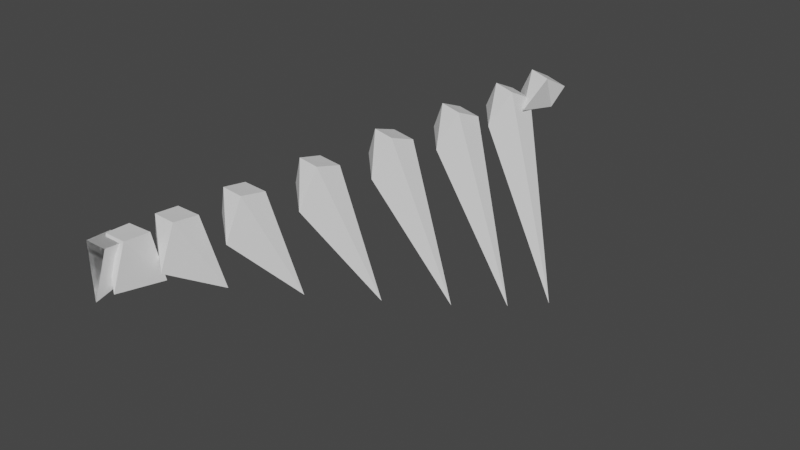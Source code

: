 # Source: dupli_frame_shape_keys.blend  (saved by Blender 3.5.10; exported with 4.5.12 LTS)
import bpy
from mathutils import Matrix  # noqa: F401  (used for matrix-valued properties, if any)

bpy.ops.wm.read_factory_settings(use_empty=True)
scene = bpy.context.scene
scene.name = 'Scene'

# ---- collections
col_collection = bpy.data.collections.new('Collection'); scene.collection.children.link(col_collection)

# ---- materials (node trees are filled in below, after node groups)
mat_material_001 = bpy.data.materials.new('Material.001')
mat_material_001.alpha_threshold = 0.0
mat_material_001.use_transparent_shadow = False
mat_material_001.diffuse_color = (0.09176, 0.2732, 0.7726, 1.0)
mat_material_001.roughness = 0.5
mat_material_001.line_color = (0.0, 0.0, 0.0, 1.0)
mat_material_029 = bpy.data.materials.new('Material.029')
mat_material_029.alpha_threshold = 0.0
mat_material_029.use_transparent_shadow = False
mat_material_029.diffuse_color = (0.8, 0.1187, 0.0, 1.0)
mat_material_029.roughness = 0.5
mat_material_029.line_color = (0.0, 0.0, 0.0, 1.0)
mat_material_030 = bpy.data.materials.new('Material.030')
mat_material_030.alpha_threshold = 0.0
mat_material_030.use_transparent_shadow = False
mat_material_030.diffuse_color = (0.7748, 0.1242, 0.02743, 1.0)
mat_material_030.roughness = 0.5
mat_material_030.line_color = (0.0, 0.0, 0.0, 1.0)
mat_material_031 = bpy.data.materials.new('Material.031')
mat_material_031.alpha_threshold = 0.0
mat_material_031.use_transparent_shadow = False
mat_material_031.diffuse_color = (0.7074, 0.1389, 0.101, 1.0)
mat_material_031.roughness = 0.5
mat_material_031.line_color = (0.0, 0.0, 0.0, 1.0)
mat_material_032 = bpy.data.materials.new('Material.032')
mat_material_032.alpha_threshold = 0.0
mat_material_032.use_transparent_shadow = False
mat_material_032.diffuse_color = (0.6099, 0.1602, 0.2074, 1.0)
mat_material_032.roughness = 0.5
mat_material_032.line_color = (0.0, 0.0, 0.0, 1.0)
mat_material_033 = bpy.data.materials.new('Material.033')
mat_material_033.alpha_threshold = 0.0
mat_material_033.use_transparent_shadow = False
mat_material_033.diffuse_color = (0.4942, 0.1854, 0.3336, 1.0)
mat_material_033.roughness = 0.5
mat_material_033.line_color = (0.0, 0.0, 0.0, 1.0)
mat_material_034 = bpy.data.materials.new('Material.034')
mat_material_034.alpha_threshold = 0.0
mat_material_034.use_transparent_shadow = False
mat_material_034.diffuse_color = (0.3724, 0.212, 0.4664, 1.0)
mat_material_034.roughness = 0.5
mat_material_034.line_color = (0.0, 0.0, 0.0, 1.0)
mat_material_035 = bpy.data.materials.new('Material.035')
mat_material_035.alpha_threshold = 0.0
mat_material_035.use_transparent_shadow = False
mat_material_035.diffuse_color = (0.2568, 0.2372, 0.5926, 1.0)
mat_material_035.roughness = 0.5
mat_material_035.line_color = (0.0, 0.0, 0.0, 1.0)
mat_material_036 = bpy.data.materials.new('Material.036')
mat_material_036.alpha_threshold = 0.0
mat_material_036.use_transparent_shadow = False
mat_material_036.diffuse_color = (0.1592, 0.2585, 0.699, 1.0)
mat_material_036.roughness = 0.5
mat_material_036.line_color = (0.0, 0.0, 0.0, 1.0)
mat_material_037 = bpy.data.materials.new('Material.037')
mat_material_037.alpha_threshold = 0.0
mat_material_037.use_transparent_shadow = False
mat_material_037.diffuse_color = (0.09176, 0.2732, 0.7726, 1.0)
mat_material_037.roughness = 0.5
mat_material_037.line_color = (0.0, 0.0, 0.0, 1.0)

# ---- material node trees
mat_material_001.use_nodes = True; mat_material_001.node_tree.nodes.clear()
_N = mat_material_001.node_tree.nodes; _L = mat_material_001.node_tree.links
n0 = _N.new('ShaderNodeOutputMaterial'); n0.name = 'Material Output'; n0.location = (300, 300)
n1 = _N.new('ShaderNodeBsdfPrincipled'); n1.name = 'Principled BSDF'; n1.location = (10, 300)
n1.distribution = 'GGX'
n1.subsurface_method = 'RANDOM_WALK_SKIN'
n1.inputs[3].default_value = 1.45
n1.inputs[27].default_value = (0.0, 0.0, 0.0, 1.0)
n1.inputs[28].default_value = 1.0
_L.new(n1.outputs[0], n0.inputs[0])
n0.is_active_output = True
mat_material_029.use_nodes = True; mat_material_029.node_tree.nodes.clear()
_N = mat_material_029.node_tree.nodes; _L = mat_material_029.node_tree.links
n0 = _N.new('ShaderNodeOutputMaterial'); n0.name = 'Material Output'; n0.location = (300, 300)
n1 = _N.new('ShaderNodeBsdfPrincipled'); n1.name = 'Principled BSDF'; n1.location = (10, 300)
n1.distribution = 'GGX'
n1.subsurface_method = 'RANDOM_WALK_SKIN'
n1.inputs[3].default_value = 1.45
n1.inputs[27].default_value = (0.0, 0.0, 0.0, 1.0)
n1.inputs[28].default_value = 1.0
_L.new(n1.outputs[0], n0.inputs[0])
n0.is_active_output = True
mat_material_030.use_nodes = True; mat_material_030.node_tree.nodes.clear()
_N = mat_material_030.node_tree.nodes; _L = mat_material_030.node_tree.links
n0 = _N.new('ShaderNodeOutputMaterial'); n0.name = 'Material Output'; n0.location = (300, 300)
n1 = _N.new('ShaderNodeBsdfPrincipled'); n1.name = 'Principled BSDF'; n1.location = (10, 300)
n1.distribution = 'GGX'
n1.subsurface_method = 'RANDOM_WALK_SKIN'
n1.inputs[3].default_value = 1.45
n1.inputs[27].default_value = (0.0, 0.0, 0.0, 1.0)
n1.inputs[28].default_value = 1.0
_L.new(n1.outputs[0], n0.inputs[0])
n0.is_active_output = True
mat_material_031.use_nodes = True; mat_material_031.node_tree.nodes.clear()
_N = mat_material_031.node_tree.nodes; _L = mat_material_031.node_tree.links
n0 = _N.new('ShaderNodeOutputMaterial'); n0.name = 'Material Output'; n0.location = (300, 300)
n1 = _N.new('ShaderNodeBsdfPrincipled'); n1.name = 'Principled BSDF'; n1.location = (10, 300)
n1.distribution = 'GGX'
n1.subsurface_method = 'RANDOM_WALK_SKIN'
n1.inputs[3].default_value = 1.45
n1.inputs[27].default_value = (0.0, 0.0, 0.0, 1.0)
n1.inputs[28].default_value = 1.0
_L.new(n1.outputs[0], n0.inputs[0])
n0.is_active_output = True
mat_material_032.use_nodes = True; mat_material_032.node_tree.nodes.clear()
_N = mat_material_032.node_tree.nodes; _L = mat_material_032.node_tree.links
n0 = _N.new('ShaderNodeOutputMaterial'); n0.name = 'Material Output'; n0.location = (300, 300)
n1 = _N.new('ShaderNodeBsdfPrincipled'); n1.name = 'Principled BSDF'; n1.location = (10, 300)
n1.distribution = 'GGX'
n1.subsurface_method = 'RANDOM_WALK_SKIN'
n1.inputs[3].default_value = 1.45
n1.inputs[27].default_value = (0.0, 0.0, 0.0, 1.0)
n1.inputs[28].default_value = 1.0
_L.new(n1.outputs[0], n0.inputs[0])
n0.is_active_output = True
mat_material_033.use_nodes = True; mat_material_033.node_tree.nodes.clear()
_N = mat_material_033.node_tree.nodes; _L = mat_material_033.node_tree.links
n0 = _N.new('ShaderNodeOutputMaterial'); n0.name = 'Material Output'; n0.location = (300, 300)
n1 = _N.new('ShaderNodeBsdfPrincipled'); n1.name = 'Principled BSDF'; n1.location = (10, 300)
n1.distribution = 'GGX'
n1.subsurface_method = 'RANDOM_WALK_SKIN'
n1.inputs[3].default_value = 1.45
n1.inputs[27].default_value = (0.0, 0.0, 0.0, 1.0)
n1.inputs[28].default_value = 1.0
_L.new(n1.outputs[0], n0.inputs[0])
n0.is_active_output = True
mat_material_034.use_nodes = True; mat_material_034.node_tree.nodes.clear()
_N = mat_material_034.node_tree.nodes; _L = mat_material_034.node_tree.links
n0 = _N.new('ShaderNodeOutputMaterial'); n0.name = 'Material Output'; n0.location = (300, 300)
n1 = _N.new('ShaderNodeBsdfPrincipled'); n1.name = 'Principled BSDF'; n1.location = (10, 300)
n1.distribution = 'GGX'
n1.subsurface_method = 'RANDOM_WALK_SKIN'
n1.inputs[3].default_value = 1.45
n1.inputs[27].default_value = (0.0, 0.0, 0.0, 1.0)
n1.inputs[28].default_value = 1.0
_L.new(n1.outputs[0], n0.inputs[0])
n0.is_active_output = True
mat_material_035.use_nodes = True; mat_material_035.node_tree.nodes.clear()
_N = mat_material_035.node_tree.nodes; _L = mat_material_035.node_tree.links
n0 = _N.new('ShaderNodeOutputMaterial'); n0.name = 'Material Output'; n0.location = (300, 300)
n1 = _N.new('ShaderNodeBsdfPrincipled'); n1.name = 'Principled BSDF'; n1.location = (10, 300)
n1.distribution = 'GGX'
n1.subsurface_method = 'RANDOM_WALK_SKIN'
n1.inputs[3].default_value = 1.45
n1.inputs[27].default_value = (0.0, 0.0, 0.0, 1.0)
n1.inputs[28].default_value = 1.0
_L.new(n1.outputs[0], n0.inputs[0])
n0.is_active_output = True
mat_material_036.use_nodes = True; mat_material_036.node_tree.nodes.clear()
_N = mat_material_036.node_tree.nodes; _L = mat_material_036.node_tree.links
n0 = _N.new('ShaderNodeOutputMaterial'); n0.name = 'Material Output'; n0.location = (300, 300)
n1 = _N.new('ShaderNodeBsdfPrincipled'); n1.name = 'Principled BSDF'; n1.location = (10, 300)
n1.distribution = 'GGX'
n1.subsurface_method = 'RANDOM_WALK_SKIN'
n1.inputs[3].default_value = 1.45
n1.inputs[27].default_value = (0.0, 0.0, 0.0, 1.0)
n1.inputs[28].default_value = 1.0
_L.new(n1.outputs[0], n0.inputs[0])
n0.is_active_output = True
mat_material_037.use_nodes = True; mat_material_037.node_tree.nodes.clear()
_N = mat_material_037.node_tree.nodes; _L = mat_material_037.node_tree.links
n0 = _N.new('ShaderNodeOutputMaterial'); n0.name = 'Material Output'; n0.location = (300, 300)
n1 = _N.new('ShaderNodeBsdfPrincipled'); n1.name = 'Principled BSDF'; n1.location = (10, 300)
n1.distribution = 'GGX'
n1.subsurface_method = 'RANDOM_WALK_SKIN'
n1.inputs[3].default_value = 1.45
n1.inputs[27].default_value = (0.0, 0.0, 0.0, 1.0)
n1.inputs[28].default_value = 1.0
_L.new(n1.outputs[0], n0.inputs[0])
n0.is_active_output = True

# ---- world
world_world = bpy.data.worlds.new('World'); scene.world = world_world
world_world.use_nodes = True; world_world.node_tree.nodes.clear()
_N = world_world.node_tree.nodes; _L = world_world.node_tree.links
n0 = _N.new('ShaderNodeOutputWorld'); n0.name = 'World Output'; n0.location = (300, 300)
n1 = _N.new('ShaderNodeBackground'); n1.name = 'Background'; n1.location = (10, 300)
n1.inputs[0].default_value = (0.05088, 0.05088, 0.05088, 1.0)
_L.new(n1.outputs[0], n0.inputs[0])
n0.is_active_output = True
world_world.color = (0.05088, 0.05088, 0.05088)
world_world.use_sun_shadow = False
world_world.sun_shadow_jitter_overblur = 0.0

# ---- meshes
me_cube = bpy.data.meshes.new('Cube')
me_cube.from_pydata([(0.2372, 0.2362, 0.2036), (0.2078, 0.2078, -0.2078), (0.2078, -0.2078, 0.2078), (0.4011, -0.5879, -0.4092), (-0.2078, 0.2078, 0.2078), (-0.2078, 0.2078, -0.2078), (-0.2078, -0.2078, 0.2078), (-0.2078, -0.2078, -0.2078)], [], [(0, 4, 6, 2), (3, 2, 6, 7), (7, 6, 4, 5), (5, 1, 3, 7), (1, 0, 2, 3), (5, 4, 0, 1)])
_uv = me_cube.uv_layers.new(name='UVMap')
_uv.uv.foreach_set('vector', [0.625, 0.5, 0.875, 0.5, 0.875, 0.75, 0.625, 0.75, 0.375, 0.75, 0.625, 0.75, 0.625, 1.0, 0.375, 1.0, 0.375, 0.0, 0.625, 0.0, 0.625, 0.25, 0.375, 0.25, 0.125, 0.5, 0.375, 0.5, 0.375, 0.75, 0.125, 0.75, 0.375, 0.5, 0.625, 0.5, 0.625, 0.75, 0.375, 0.75, 0.375, 0.25, 0.625, 0.25, 0.625, 0.5, 0.375, 0.5])
me_cube.materials.append(mat_material_001)
me_cube.use_mirror_vertex_groups = False
me_cube.update()
me_cube_037 = bpy.data.meshes.new('Cube.037')
me_cube_037.from_pydata([(0.2372, 0.2362, 0.2036), (0.2078, 0.2078, -0.2078), (0.2078, -0.2078, 0.2078), (0.4011, -0.5879, -0.4092), (-0.2078, 0.2078, 0.2078), (-0.2078, 0.2078, -0.2078), (-0.2078, -0.2078, 0.2078), (-0.2078, -0.2078, -0.2078)], [], [(0, 4, 6, 2), (3, 2, 6, 7), (7, 6, 4, 5), (5, 1, 3, 7), (1, 0, 2, 3), (5, 4, 0, 1)])
_uv = me_cube_037.uv_layers.new(name='UVMap')
_uv.uv.foreach_set('vector', [0.625, 0.5, 0.875, 0.5, 0.875, 0.75, 0.625, 0.75, 0.375, 0.75, 0.625, 0.75, 0.625, 1.0, 0.375, 1.0, 0.375, 0.0, 0.625, 0.0, 0.625, 0.25, 0.375, 0.25, 0.125, 0.5, 0.375, 0.5, 0.375, 0.75, 0.125, 0.75, 0.375, 0.5, 0.625, 0.5, 0.625, 0.75, 0.375, 0.75, 0.375, 0.25, 0.625, 0.25, 0.625, 0.5, 0.375, 0.5])
me_cube_037.materials.append(mat_material_029)
me_cube_037.use_mirror_vertex_groups = False
me_cube_037.update()
me_cube_038 = bpy.data.meshes.new('Cube.038')
me_cube_038.from_pydata([(0.2372, 0.2362, 0.2036), (0.2708, 0.233, -0.2974), (0.2078, -0.2078, 0.2078), (0.4011, -0.5879, -0.4092), (-0.2078, 0.2078, 0.2078), (-0.2078, 0.2078, -0.2078), (-0.2078, -0.2078, 0.2078), (-0.2078, -0.2078, -0.2078)], [], [(0, 4, 6, 2), (3, 2, 6, 7), (7, 6, 4, 5), (5, 1, 3, 7), (1, 0, 2, 3), (5, 4, 0, 1)])
_uv = me_cube_038.uv_layers.new(name='UVMap')
_uv.uv.foreach_set('vector', [0.625, 0.5, 0.875, 0.5, 0.875, 0.75, 0.625, 0.75, 0.375, 0.75, 0.625, 0.75, 0.625, 1.0, 0.375, 1.0, 0.375, 0.0, 0.625, 0.0, 0.625, 0.25, 0.375, 0.25, 0.125, 0.5, 0.375, 0.5, 0.375, 0.75, 0.125, 0.75, 0.375, 0.5, 0.625, 0.5, 0.625, 0.75, 0.375, 0.75, 0.375, 0.25, 0.625, 0.25, 0.625, 0.5, 0.375, 0.5])
me_cube_038.materials.append(mat_material_030)
me_cube_038.use_mirror_vertex_groups = False
me_cube_038.update()
me_cube_039 = bpy.data.meshes.new('Cube.039')
me_cube_039.from_pydata([(0.2372, 0.2362, 0.2036), (0.4394, 0.3002, -0.5376), (0.2078, -0.2078, 0.2078), (0.4011, -0.5879, -0.4092), (-0.2078, 0.2078, 0.2078), (-0.2078, 0.2078, -0.2078), (-0.2078, -0.2078, 0.2078), (-0.2078, -0.2078, -0.2078)], [], [(0, 4, 6, 2), (3, 2, 6, 7), (7, 6, 4, 5), (5, 1, 3, 7), (1, 0, 2, 3), (5, 4, 0, 1)])
_uv = me_cube_039.uv_layers.new(name='UVMap')
_uv.uv.foreach_set('vector', [0.625, 0.5, 0.875, 0.5, 0.875, 0.75, 0.625, 0.75, 0.375, 0.75, 0.625, 0.75, 0.625, 1.0, 0.375, 1.0, 0.375, 0.0, 0.625, 0.0, 0.625, 0.25, 0.375, 0.25, 0.125, 0.5, 0.375, 0.5, 0.375, 0.75, 0.125, 0.75, 0.375, 0.5, 0.625, 0.5, 0.625, 0.75, 0.375, 0.75, 0.375, 0.25, 0.625, 0.25, 0.625, 0.5, 0.375, 0.5])
me_cube_039.materials.append(mat_material_031)
me_cube_039.use_mirror_vertex_groups = False
me_cube_039.update()
me_cube_040 = bpy.data.meshes.new('Cube.040')
me_cube_040.from_pydata([(0.2372, 0.2362, 0.2036), (0.6836, 0.3977, -0.8852), (0.2078, -0.2078, 0.2078), (0.4011, -0.5879, -0.4092), (-0.2078, 0.2078, 0.2078), (-0.2078, 0.2078, -0.2078), (-0.2078, -0.2078, 0.2078), (-0.2078, -0.2078, -0.2078)], [], [(0, 4, 6, 2), (3, 2, 6, 7), (7, 6, 4, 5), (5, 1, 3, 7), (1, 0, 2, 3), (5, 4, 0, 1)])
_uv = me_cube_040.uv_layers.new(name='UVMap')
_uv.uv.foreach_set('vector', [0.625, 0.5, 0.875, 0.5, 0.875, 0.75, 0.625, 0.75, 0.375, 0.75, 0.625, 0.75, 0.625, 1.0, 0.375, 1.0, 0.375, 0.0, 0.625, 0.0, 0.625, 0.25, 0.375, 0.25, 0.125, 0.5, 0.375, 0.5, 0.375, 0.75, 0.125, 0.75, 0.375, 0.5, 0.625, 0.5, 0.625, 0.75, 0.375, 0.75, 0.375, 0.25, 0.625, 0.25, 0.625, 0.5, 0.375, 0.5])
me_cube_040.materials.append(mat_material_032)
me_cube_040.use_mirror_vertex_groups = False
me_cube_040.update()
me_cube_041 = bpy.data.meshes.new('Cube.041')
me_cube_041.from_pydata([(0.2372, 0.2362, 0.2036), (0.9731, 0.5132, -1.297), (0.2078, -0.2078, 0.2078), (0.4011, -0.5879, -0.4092), (-0.2078, 0.2078, 0.2078), (-0.2078, 0.2078, -0.2078), (-0.2078, -0.2078, 0.2078), (-0.2078, -0.2078, -0.2078)], [], [(0, 4, 6, 2), (3, 2, 6, 7), (7, 6, 4, 5), (5, 1, 3, 7), (1, 0, 2, 3), (5, 4, 0, 1)])
_uv = me_cube_041.uv_layers.new(name='UVMap')
_uv.uv.foreach_set('vector', [0.625, 0.5, 0.875, 0.5, 0.875, 0.75, 0.625, 0.75, 0.375, 0.75, 0.625, 0.75, 0.625, 1.0, 0.375, 1.0, 0.375, 0.0, 0.625, 0.0, 0.625, 0.25, 0.375, 0.25, 0.125, 0.5, 0.375, 0.5, 0.375, 0.75, 0.125, 0.75, 0.375, 0.5, 0.625, 0.5, 0.625, 0.75, 0.375, 0.75, 0.375, 0.25, 0.625, 0.25, 0.625, 0.5, 0.375, 0.5])
me_cube_041.materials.append(mat_material_033)
me_cube_041.use_mirror_vertex_groups = False
me_cube_041.update()
me_cube_042 = bpy.data.meshes.new('Cube.042')
me_cube_042.from_pydata([(0.2372, 0.2362, 0.2036), (1.278, 0.6347, -1.731), (0.2078, -0.2078, 0.2078), (0.4011, -0.5879, -0.4092), (-0.2078, 0.2078, 0.2078), (-0.2078, 0.2078, -0.2078), (-0.2078, -0.2078, 0.2078), (-0.2078, -0.2078, -0.2078)], [], [(0, 4, 6, 2), (3, 2, 6, 7), (7, 6, 4, 5), (5, 1, 3, 7), (1, 0, 2, 3), (5, 4, 0, 1)])
_uv = me_cube_042.uv_layers.new(name='UVMap')
_uv.uv.foreach_set('vector', [0.625, 0.5, 0.875, 0.5, 0.875, 0.75, 0.625, 0.75, 0.375, 0.75, 0.625, 0.75, 0.625, 1.0, 0.375, 1.0, 0.375, 0.0, 0.625, 0.0, 0.625, 0.25, 0.375, 0.25, 0.125, 0.5, 0.375, 0.5, 0.375, 0.75, 0.125, 0.75, 0.375, 0.5, 0.625, 0.5, 0.625, 0.75, 0.375, 0.75, 0.375, 0.25, 0.625, 0.25, 0.625, 0.5, 0.375, 0.5])
me_cube_042.materials.append(mat_material_034)
me_cube_042.use_mirror_vertex_groups = False
me_cube_042.update()
me_cube_043 = bpy.data.meshes.new('Cube.043')
me_cube_043.from_pydata([(0.2372, 0.2362, 0.2036), (1.567, 0.7502, -2.143), (0.2078, -0.2078, 0.2078), (0.4011, -0.5879, -0.4092), (-0.2078, 0.2078, 0.2078), (-0.2078, 0.2078, -0.2078), (-0.2078, -0.2078, 0.2078), (-0.2078, -0.2078, -0.2078)], [], [(0, 4, 6, 2), (3, 2, 6, 7), (7, 6, 4, 5), (5, 1, 3, 7), (1, 0, 2, 3), (5, 4, 0, 1)])
_uv = me_cube_043.uv_layers.new(name='UVMap')
_uv.uv.foreach_set('vector', [0.625, 0.5, 0.875, 0.5, 0.875, 0.75, 0.625, 0.75, 0.375, 0.75, 0.625, 0.75, 0.625, 1.0, 0.375, 1.0, 0.375, 0.0, 0.625, 0.0, 0.625, 0.25, 0.375, 0.25, 0.125, 0.5, 0.375, 0.5, 0.375, 0.75, 0.125, 0.75, 0.375, 0.5, 0.625, 0.5, 0.625, 0.75, 0.375, 0.75, 0.375, 0.25, 0.625, 0.25, 0.625, 0.5, 0.375, 0.5])
me_cube_043.materials.append(mat_material_035)
me_cube_043.use_mirror_vertex_groups = False
me_cube_043.update()
me_cube_044 = bpy.data.meshes.new('Cube.044')
me_cube_044.from_pydata([(0.2372, 0.2362, 0.2036), (1.811, 0.8476, -2.491), (0.2078, -0.2078, 0.2078), (0.4011, -0.5879, -0.4092), (-0.2078, 0.2078, 0.2078), (-0.2078, 0.2078, -0.2078), (-0.2078, -0.2078, 0.2078), (-0.2078, -0.2078, -0.2078)], [], [(0, 4, 6, 2), (3, 2, 6, 7), (7, 6, 4, 5), (5, 1, 3, 7), (1, 0, 2, 3), (5, 4, 0, 1)])
_uv = me_cube_044.uv_layers.new(name='UVMap')
_uv.uv.foreach_set('vector', [0.625, 0.5, 0.875, 0.5, 0.875, 0.75, 0.625, 0.75, 0.375, 0.75, 0.625, 0.75, 0.625, 1.0, 0.375, 1.0, 0.375, 0.0, 0.625, 0.0, 0.625, 0.25, 0.375, 0.25, 0.125, 0.5, 0.375, 0.5, 0.375, 0.75, 0.125, 0.75, 0.375, 0.5, 0.625, 0.5, 0.625, 0.75, 0.375, 0.75, 0.375, 0.25, 0.625, 0.25, 0.625, 0.5, 0.375, 0.5])
me_cube_044.materials.append(mat_material_036)
me_cube_044.use_mirror_vertex_groups = False
me_cube_044.update()
me_cube_045 = bpy.data.meshes.new('Cube.045')
me_cube_045.from_pydata([(0.2372, 0.2362, 0.2036), (1.98, 0.9149, -2.731), (0.2078, -0.2078, 0.2078), (0.4011, -0.5879, -0.4092), (-0.2078, 0.2078, 0.2078), (-0.2078, 0.2078, -0.2078), (-0.2078, -0.2078, 0.2078), (-0.2078, -0.2078, -0.2078)], [], [(0, 4, 6, 2), (3, 2, 6, 7), (7, 6, 4, 5), (5, 1, 3, 7), (1, 0, 2, 3), (5, 4, 0, 1)])
_uv = me_cube_045.uv_layers.new(name='UVMap')
_uv.uv.foreach_set('vector', [0.625, 0.5, 0.875, 0.5, 0.875, 0.75, 0.625, 0.75, 0.375, 0.75, 0.625, 0.75, 0.625, 1.0, 0.375, 1.0, 0.375, 0.0, 0.625, 0.0, 0.625, 0.25, 0.375, 0.25, 0.125, 0.5, 0.375, 0.5, 0.375, 0.75, 0.125, 0.75, 0.375, 0.5, 0.625, 0.5, 0.625, 0.75, 0.375, 0.75, 0.375, 0.25, 0.625, 0.25, 0.625, 0.5, 0.375, 0.5])
me_cube_045.materials.append(mat_material_037)
me_cube_045.use_mirror_vertex_groups = False
me_cube_045.update()

# ---- objects
ob_cube = bpy.data.objects.new('Cube', me_cube)
ob_cube_001 = bpy.data.objects.new('Cube.001', me_cube_037)
ob_cube_002 = bpy.data.objects.new('Cube.002', me_cube_038)
ob_cube_003 = bpy.data.objects.new('Cube.003', me_cube_039)
ob_cube_004 = bpy.data.objects.new('Cube.004', me_cube_040)
ob_cube_005 = bpy.data.objects.new('Cube.005', me_cube_041)
ob_cube_006 = bpy.data.objects.new('Cube.006', me_cube_042)
ob_cube_007 = bpy.data.objects.new('Cube.007', me_cube_043)
ob_cube_008 = bpy.data.objects.new('Cube.008', me_cube_044)
ob_cube_009 = bpy.data.objects.new('Cube.009', me_cube_045)

# ---- transforms, parenting, visibility, modifiers, constraints
ob_cube.location = (2.365, 7.433, 0.934)
ob_cube.rotation_euler = (-0.4754, 0.1073, -0.3019)
ob_cube.lock_rotations_4d = False
ob_cube.empty_display_type = 'ARROWS'
ob_cube.lineart.crease_threshold = 0.0
ob_cube_001.location = (0.0, 0.0, 0.0)
ob_cube_001.lock_rotations_4d = False
ob_cube_001.empty_display_type = 'ARROWS'
ob_cube_001.lineart.crease_threshold = 0.0
ob_cube_002.location = (0.0, 0.0, 0.0)
ob_cube_002.lock_rotations_4d = False
ob_cube_002.empty_display_type = 'ARROWS'
ob_cube_002.lineart.crease_threshold = 0.0
ob_cube_003.location = (0.084, 0.2639, 0.03317)
ob_cube_003.rotation_euler = (-0.01688, 0.003811, -0.01072)
ob_cube_003.lock_rotations_4d = False
ob_cube_003.empty_display_type = 'ARROWS'
ob_cube_003.lineart.crease_threshold = 0.0
ob_cube_004.location = (0.3091, 0.9713, 0.1221)
ob_cube_004.rotation_euler = (-0.06213, 0.01403, -0.03946)
ob_cube_004.lock_rotations_4d = False
ob_cube_004.empty_display_type = 'ARROWS'
ob_cube_004.lineart.crease_threshold = 0.0
ob_cube_005.location = (0.6351, 1.995, 0.2507)
ob_cube_005.rotation_euler = (-0.1276, 0.02881, -0.08106)
ob_cube_005.lock_rotations_4d = False
ob_cube_005.empty_display_type = 'ARROWS'
ob_cube_005.lineart.crease_threshold = 0.0
ob_cube_006.location = (1.021, 3.209, 0.4033)
ob_cube_006.rotation_euler = (-0.2053, 0.04635, -0.1304)
ob_cube_006.lock_rotations_4d = False
ob_cube_006.empty_display_type = 'ARROWS'
ob_cube_006.lineart.crease_threshold = 0.0
ob_cube_007.location = (1.428, 4.487, 0.5638)
ob_cube_007.rotation_euler = (-0.287, 0.06479, -0.1823)
ob_cube_007.lock_rotations_4d = False
ob_cube_007.empty_display_type = 'ARROWS'
ob_cube_007.lineart.crease_threshold = 0.0
ob_cube_008.location = (1.814, 5.701, 0.7164)
ob_cube_008.rotation_euler = (-0.3646, 0.08233, -0.2316)
ob_cube_008.lock_rotations_4d = False
ob_cube_008.empty_display_type = 'ARROWS'
ob_cube_008.lineart.crease_threshold = 0.0
ob_cube_009.location = (2.14, 6.725, 0.8451)
ob_cube_009.rotation_euler = (-0.4301, 0.09711, -0.2732)
ob_cube_009.lock_rotations_4d = False
ob_cube_009.empty_display_type = 'ARROWS'
ob_cube_009.lineart.crease_threshold = 0.0

# ---- collection membership
col_collection.objects.link(ob_cube)
col_collection.objects.link(ob_cube_001)
col_collection.objects.link(ob_cube_002)
col_collection.objects.link(ob_cube_003)
col_collection.objects.link(ob_cube_004)
col_collection.objects.link(ob_cube_005)
col_collection.objects.link(ob_cube_006)
col_collection.objects.link(ob_cube_007)
col_collection.objects.link(ob_cube_008)
col_collection.objects.link(ob_cube_009)

# ---- scene / render settings (as saved in the file)
scene.frame_start = 1; scene.frame_end = 10; scene.frame_set(9)
scene.render.engine = 'BLENDER_EEVEE_NEXT'
scene.cycles.sampling_pattern = 'TABULATED_SOBOL'
scene.view_settings.view_transform = 'Filmic'
bpy.context.view_layer.update()

# ---- added for rendering (the .blend has no active camera and no usable light): camera, sun
cam_auto = bpy.data.cameras.new('AutoCamera')
cam_auto.lens = 50.0
cam_auto.sensor_width = 36.0
cam_auto.clip_end = 1000.0
ob_auto_camera = bpy.data.objects.new('AutoCamera', cam_auto)
scene.collection.objects.link(ob_auto_camera)
ob_auto_camera.location = (12.0765, -8.03124, 7.55304)
ob_auto_camera.rotation_euler = (1.09748, -7.21219e-08, 0.694738)
scene.camera = ob_auto_camera
light_auto_sun = bpy.data.lights.new('AutoSun', 'SUN')
light_auto_sun.energy = 3.0
light_auto_sun.angle = 0.0523599
ob_auto_sun = bpy.data.objects.new('AutoSun', light_auto_sun)
scene.collection.objects.link(ob_auto_sun)
ob_auto_sun.rotation_euler = (0.872665, 0.174533, 0.523599)
bpy.context.view_layer.update()

